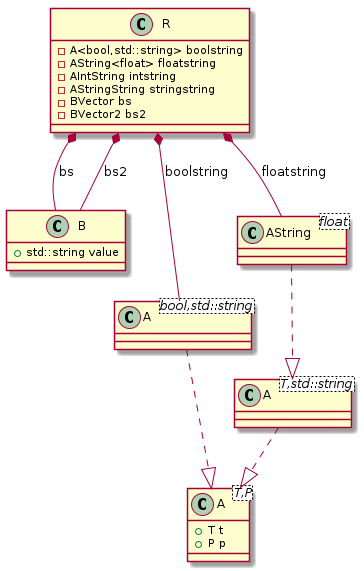

The diagram above was rendered by PlantUML. Its source (embedded in the PNG):
@startuml
class "A<T,P>" as C_0000000169

class "A<T,std::string>" as C_0000000171

class "B" as C_0000000173

class "A<bool,std::string>" as C_0000000176

class "AString<float>" as C_0000000177

class "R" as C_0000000175

class C_0000000169 {
+T t
+P p
}

class C_0000000171 {
}
C_0000000171 ..|> C_0000000169

class C_0000000173 {
+std::string value
}

class C_0000000176 {
}
C_0000000176 ..|> C_0000000169

class C_0000000177 {
}
C_0000000177 ..|> C_0000000171

class C_0000000175 {
-A<bool,std::string> boolstring
-AString<float> floatstring
-AIntString intstring
-AStringString stringstring
-BVector bs
-BVector2 bs2
}
C_0000000175 *-- C_0000000176 : boolstring
C_0000000175 *-- C_0000000177 : floatstring
C_0000000175 *-- C_0000000173 : bs
C_0000000175 *-- C_0000000173 : bs2

@enduml